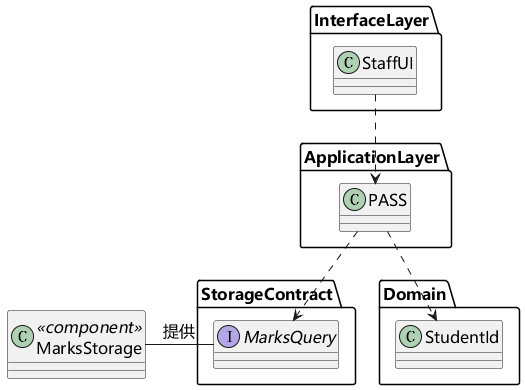

The diagram above was rendered by PlantUML. Its source (embedded in the PNG):
@startuml
skinparam defaultFontName Microsoft YaHei
skinparam defaultFontSize 16
skinparam shadowing false
skinparam classAttributeIconSize 0
skinparam backgroundColor white
package InterfaceLayer {
 class StaffUI
}
package ApplicationLayer {
 class PASS
}
package Domain {
 class StudentId
}
package StorageContract {
 interface MarksQuery
}
StaffUI ..> PASS
PASS ..> StudentId
PASS ..> MarksQuery
class MarksStorage <<component>>
MarksStorage - MarksQuery : 提供
@enduml